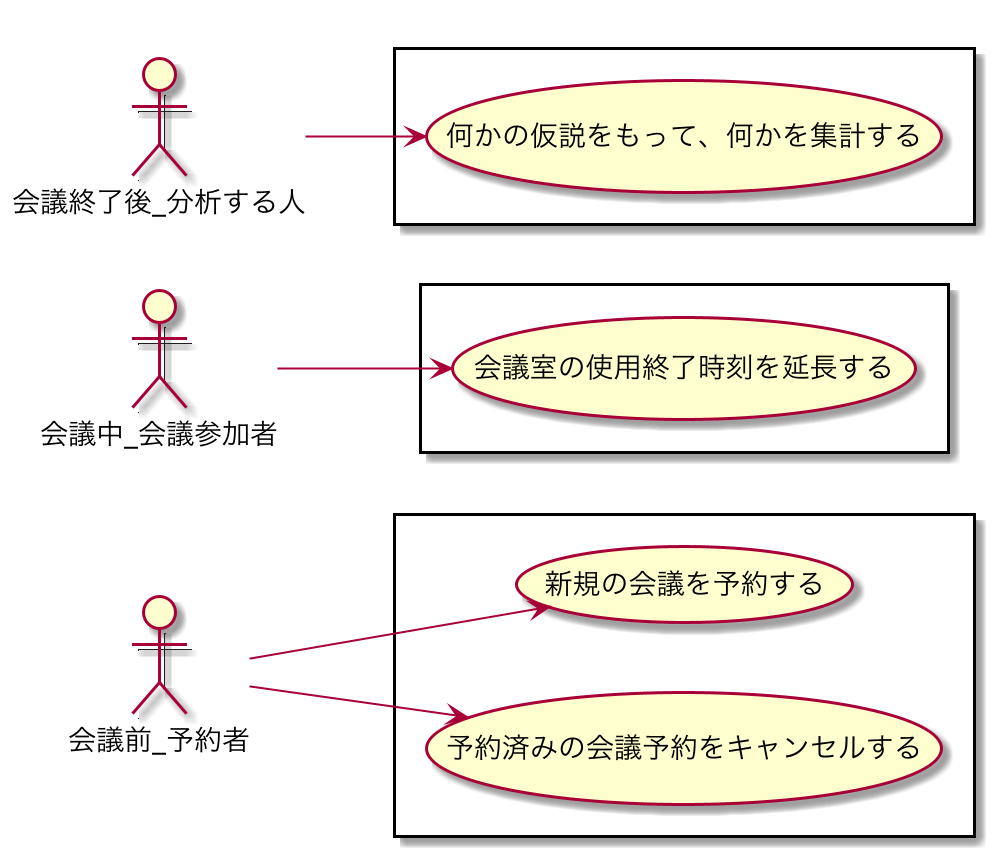

The diagram above was rendered by PlantUML. Its source (embedded in the PNG):
@startuml
left to right direction

actor 会議前_予約者 as a1
actor 会議中_会議参加者  as a3
actor 会議終了後_分析する人 as a2

rectangle {
    a1 --> (新規の会議を予約する)
    a1 --> (予約済みの会議予約をキャンセルする)
}

rectangle {
    a2 --> (何かの仮説をもって、何かを集計する)
}

rectangle {
    a3 --> (会議室の使用終了時刻を延長する)
}

@enduml